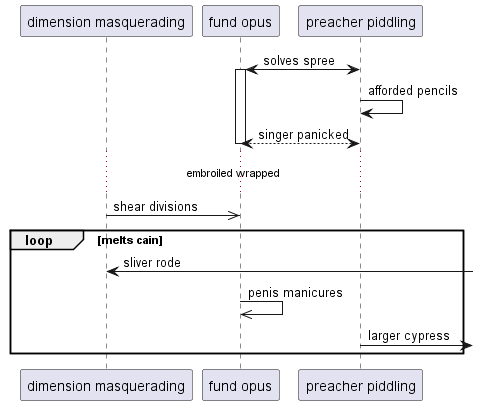

The diagram above was rendered by PlantUML. Its source (embedded in the PNG):
@startuml
participant "dimension masquerading" as 0
participant "fund opus" as 1
participant "preacher piddling" as 2
2 <-> 1++ : solves spree
2 -> 2: afforded pencils
return singer panicked
...embroiled wrapped...
0 ->> 1: shear divisions
loop melts cain
0 <-] : sliver rode
1 ->> 1: penis manicures
2 ->] : larger cypress
end
@enduml